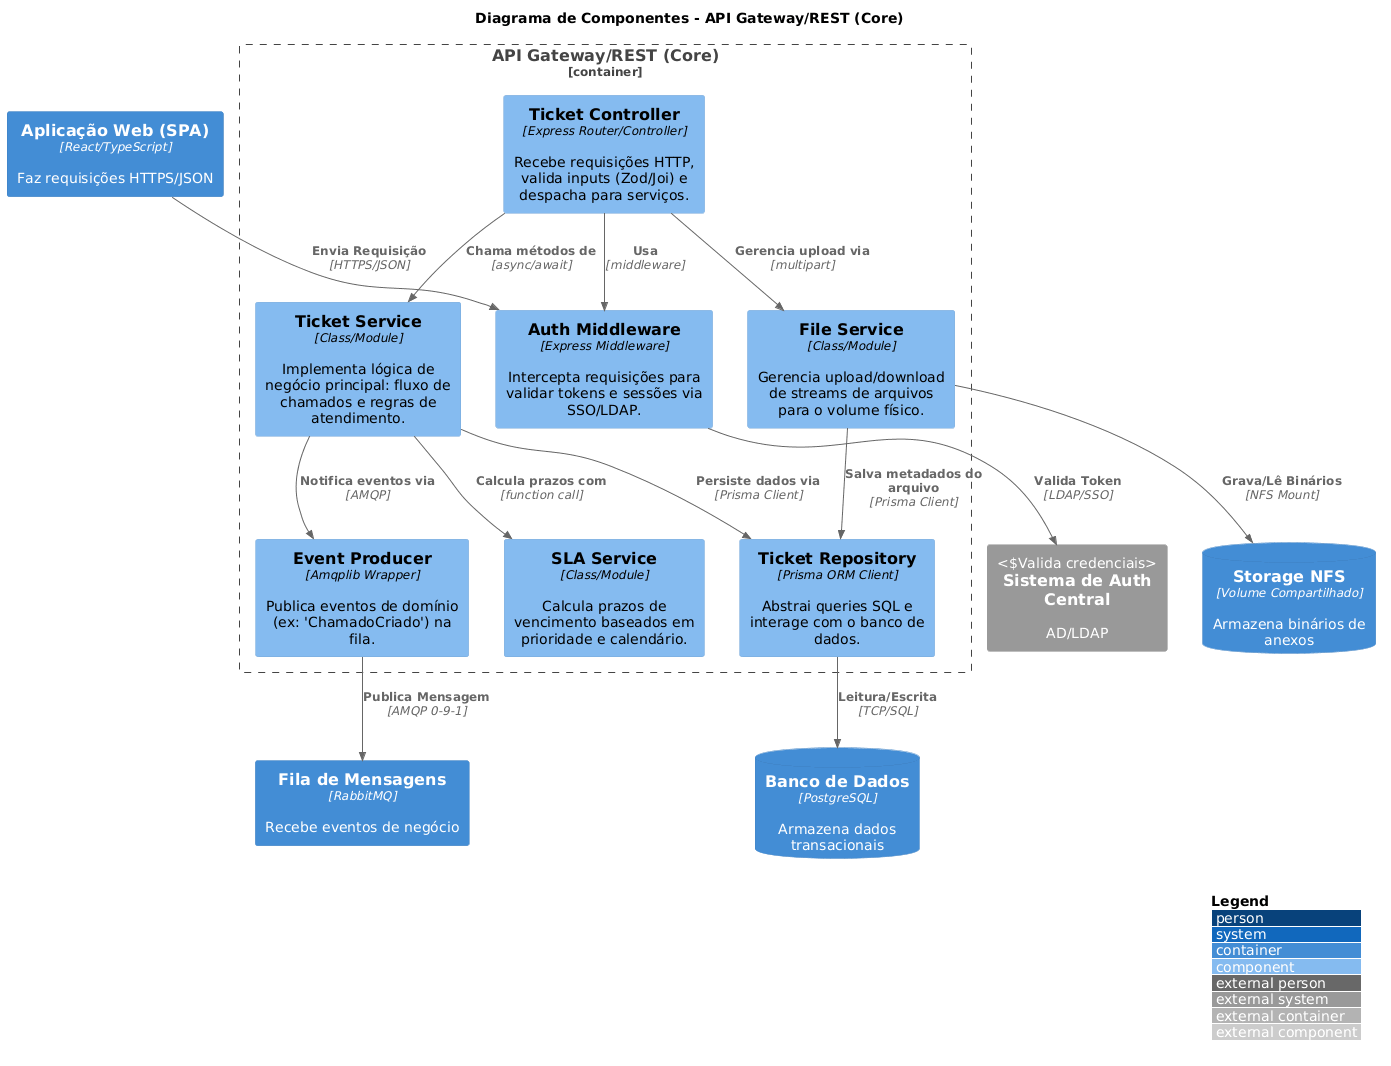

The diagram above was rendered by PlantUML. Its source (embedded in the PNG):
@startuml
' Usando a biblioteca C4 embutida (mais rápido e seguro contra firewall)
!include <C4/C4_Component>

' Se a linha acima falhar, descomente a linha abaixo para usar a versão online:
' !include https://raw.githubusercontent.com/plantuml-stdlib/C4-PlantUML/master/C4_Component.puml

' CORREÇÃO: Removido o espaço extra aqui
LAYOUT_WITH_LEGEND()

title Diagrama de Componentes - API Gateway/REST (Core)

' --- External Containers (Contexto) ---
Container(spa, "Aplicação Web (SPA)", "React/TypeScript", "Faz requisições HTTPS/JSON")
ContainerDb(db, "Banco de Dados", "PostgreSQL", "Armazena dados transacionais")
Container(rabbitmq, "Fila de Mensagens", "RabbitMQ", "Recebe eventos de negócio")
ContainerDb(filesystem, "Storage NFS", "Volume Compartilhado", "Armazena binários de anexos")
System_Ext(auth_sys, "Sistema de Auth Central", "AD/LDAP", "Valida credenciais")

' --- Container Boundary: API Core ---
Container_Boundary(api, "API Gateway/REST (Core)") {

    Component(auth_middleware, "Auth Middleware", "Express Middleware", "Intercepta requisições para validar tokens e sessões via SSO/LDAP.")
    
    Component(ticket_controller, "Ticket Controller", "Express Router/Controller", "Recebe requisições HTTP, valida inputs (Zod/Joi) e despacha para serviços.")
    
    Component(ticket_service, "Ticket Service", "Class/Module", "Implementa lógica de negócio principal: fluxo de chamados e regras de atendimento.")
    
    Component(sla_service, "SLA Service", "Class/Module", "Calcula prazos de vencimento baseados em prioridade e calendário.")
    
    Component(file_service, "File Service", "Class/Module", "Gerencia upload/download de streams de arquivos para o volume físico.")
    
    Component(event_producer, "Event Producer", "Amqplib Wrapper", "Publica eventos de domínio (ex: 'ChamadoCriado') na fila.")
    
    Component(ticket_repo, "Ticket Repository", "Prisma ORM Client", "Abstrai queries SQL e interage com o banco de dados.")

    ' --- Relações Internas ---
    Rel(ticket_controller, auth_middleware, "Usa", "middleware")
    Rel(ticket_controller, ticket_service, "Chama métodos de", "async/await")
    Rel(ticket_controller, file_service, "Gerencia upload via", "multipart")
    
    Rel(ticket_service, sla_service, "Calcula prazos com", "function call")
    Rel(ticket_service, ticket_repo, "Persiste dados via", "Prisma Client")
    Rel(ticket_service, event_producer, "Notifica eventos via", "AMQP")
    
    Rel(file_service, ticket_repo, "Salva metadados do arquivo", "Prisma Client")
}

' --- Relações Externas ---
Rel(spa, auth_middleware, "Envia Requisição", "HTTPS/JSON")
Rel(auth_middleware, auth_sys, "Valida Token", "LDAP/SSO")

Rel(ticket_repo, db, "Leitura/Escrita", "TCP/SQL")
Rel(event_producer, rabbitmq, "Publica Mensagem", "AMQP 0-9-1")
Rel(file_service, filesystem, "Grava/Lê Binários", "NFS Mount")
@enduml